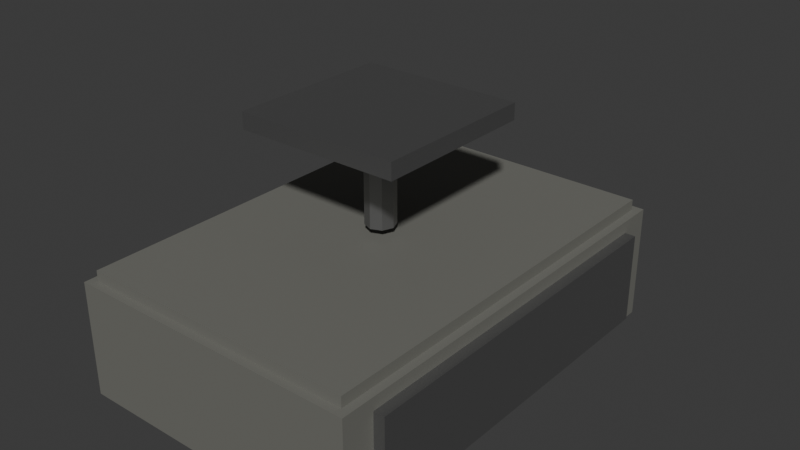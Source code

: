 # Source: Projector.blend  (saved by Blender 5.1.30; exported with 4.5.12 LTS)
import bpy
from mathutils import Matrix  # noqa: F401  (used for matrix-valued properties, if any)

bpy.ops.wm.read_factory_settings(use_empty=True)
scene = bpy.context.scene
scene.name = 'Scene'

# ---- collections
col_collection = bpy.data.collections.new('Collection'); scene.collection.children.link(col_collection)
col_prop_projector_ceiling = bpy.data.collections.new('Prop_Projector_Ceiling'); scene.collection.children.link(col_prop_projector_ceiling)

# ---- materials (node trees are filled in below, after node groups)
mat_mat_proj_body = bpy.data.materials.new('Mat_Proj_Body')
mat_mat_proj_metal = bpy.data.materials.new('Mat_Proj_Metal')
mat_mat_proj_lens = bpy.data.materials.new('Mat_Proj_Lens')

# ---- material node trees
mat_mat_proj_body.use_nodes = True; mat_mat_proj_body.node_tree.nodes.clear()
_N = mat_mat_proj_body.node_tree.nodes; _L = mat_mat_proj_body.node_tree.links
n0 = _N.new('ShaderNodeBsdfPrincipled'); n0.name = 'Principled BSDF'; n0.location = (-200, 100)
n0.inputs[0].default_value = (0.18, 0.18, 0.16, 1.0)
n0.inputs[1].default_value = 0.1
n0.inputs[2].default_value = 0.65
n1 = _N.new('ShaderNodeOutputMaterial'); n1.name = 'Material Output'; n1.location = (200, 100)
_L.new(n0.outputs[0], n1.inputs[0])
n1.is_active_output = True
mat_mat_proj_metal.use_nodes = True; mat_mat_proj_metal.node_tree.nodes.clear()
_N = mat_mat_proj_metal.node_tree.nodes; _L = mat_mat_proj_metal.node_tree.links
n0 = _N.new('ShaderNodeBsdfPrincipled'); n0.name = 'Principled BSDF'; n0.location = (-200, 100)
n0.inputs[0].default_value = (0.25, 0.25, 0.25, 1.0)
n0.inputs[1].default_value = 0.8
n0.inputs[2].default_value = 0.4
n1 = _N.new('ShaderNodeOutputMaterial'); n1.name = 'Material Output'; n1.location = (200, 100)
_L.new(n0.outputs[0], n1.inputs[0])
n1.is_active_output = True
mat_mat_proj_lens.use_nodes = True; mat_mat_proj_lens.node_tree.nodes.clear()
_N = mat_mat_proj_lens.node_tree.nodes; _L = mat_mat_proj_lens.node_tree.links
n0 = _N.new('ShaderNodeBsdfPrincipled'); n0.name = 'Principled BSDF'; n0.location = (-200, 100)
n0.inputs[0].default_value = (0.05, 0.08, 0.15, 1.0)
n0.inputs[1].default_value = 0.3
n0.inputs[2].default_value = 0.1
n1 = _N.new('ShaderNodeOutputMaterial'); n1.name = 'Material Output'; n1.location = (200, 100)
_L.new(n0.outputs[0], n1.inputs[0])
n1.is_active_output = True

# ---- world
world_world = bpy.data.worlds.new('World'); scene.world = world_world
world_world.use_nodes = True; world_world.node_tree.nodes.clear()
_N = world_world.node_tree.nodes; _L = world_world.node_tree.links
n0 = _N.new('ShaderNodeOutputWorld'); n0.name = 'World Output'; n0.location = (200, 100)
n1 = _N.new('ShaderNodeBackground'); n1.name = 'Background'; n1.location = (-200, 100)
n1.inputs[0].default_value = (0.05088, 0.05088, 0.05088, 1.0)
_L.new(n1.outputs[0], n0.inputs[0])
n0.is_active_output = True
world_world.color = (0.05088, 0.05088, 0.05088)
world_world.sun_shadow_jitter_overblur = 0.0

# ---- meshes
me_cube_001 = bpy.data.meshes.new('Cube.001')
me_cube_001.from_pydata([(-0.18, -0.2925, -0.15), (-0.18, -0.2925, -0.01), (-0.18, 0.2275, -0.15), (-0.18, 0.2275, -0.01), (0.18, -0.2925, -0.15), (0.18, -0.2925, -0.01), (0.18, 0.2275, -0.15), (0.18, 0.2275, -0.01), (-0.1, -0.1325, 0.13), (-0.1, -0.1325, 0.15), (-0.1, 0.0675, 0.13), (-0.1, 0.0675, 0.15), (0.1, -0.1325, 0.13), (0.1, -0.1325, 0.15), (0.1, 0.0675, 0.13), (0.1, 0.0675, 0.15), (0.0, 0.2925, -0.045), (0.0, 0.2625, -0.045), (0.01165, 0.2925, -0.04653), (0.01165, 0.2625, -0.04653), (0.0225, 0.2925, -0.05103), (0.0225, 0.2625, -0.05103), (0.03182, 0.2925, -0.05818), (0.03182, 0.2625, -0.05818), (0.03897, 0.2925, -0.0675), (0.03897, 0.2625, -0.0675), (0.04347, 0.2925, -0.07835), (0.04347, 0.2625, -0.07835), (0.045, 0.2925, -0.09), (0.045, 0.2625, -0.09), (0.04347, 0.2925, -0.1016), (0.04347, 0.2625, -0.1016), (0.03897, 0.2925, -0.1125), (0.03897, 0.2625, -0.1125), (0.03182, 0.2925, -0.1218), (0.03182, 0.2625, -0.1218), (0.0225, 0.2925, -0.129), (0.0225, 0.2625, -0.129), (0.01165, 0.2925, -0.1335), (0.01165, 0.2625, -0.1335), (0.0, 0.2925, -0.135), (0.0, 0.2625, -0.135), (-0.01165, 0.2925, -0.1335), (-0.01165, 0.2625, -0.1335), (-0.0225, 0.2925, -0.129), (-0.0225, 0.2625, -0.129), (-0.03182, 0.2925, -0.1218), (-0.03182, 0.2625, -0.1218), (-0.03897, 0.2925, -0.1125), (-0.03897, 0.2625, -0.1125), (-0.04347, 0.2925, -0.1016), (-0.04347, 0.2625, -0.1016), (-0.045, 0.2925, -0.09), (-0.045, 0.2625, -0.09), (-0.04347, 0.2925, -0.07835), (-0.04347, 0.2625, -0.07835), (-0.03897, 0.2925, -0.0675), (-0.03897, 0.2625, -0.0675), (-0.03182, 0.2925, -0.05818), (-0.03182, 0.2625, -0.05818), (-0.0225, 0.2925, -0.05103), (-0.0225, 0.2625, -0.05103), (-0.01165, 0.2925, -0.04653), (-0.01165, 0.2625, -0.04653), (-0.07, 0.1875, -0.15), (-0.07, 0.1875, -0.03), (-0.07, 0.2675, -0.15), (-0.07, 0.2675, -0.03), (0.07, 0.1875, -0.15), (0.07, 0.1875, -0.03), (0.07, 0.2675, -0.15), (0.07, 0.2675, -0.03), (0.0, -0.0145, 0.015), (0.0, -0.0145, 0.135), (0.01273, -0.01977, 0.015), (0.01273, -0.01977, 0.135), (0.018, -0.0325, 0.015), (0.018, -0.0325, 0.135), (0.01273, -0.04523, 0.015), (0.01273, -0.04523, 0.135), (0.0, -0.0505, 0.015), (0.0, -0.0505, 0.135), (-0.01273, -0.04523, 0.015), (-0.01273, -0.04523, 0.135), (-0.018, -0.0325, 0.015), (-0.018, -0.0325, 0.135), (-0.01273, -0.01977, 0.015), (-0.01273, -0.01977, 0.135), (-0.17, -0.2825, -0.013), (-0.17, -0.2825, 0.003), (-0.17, 0.2175, -0.013), (-0.17, 0.2175, 0.003), (0.17, -0.2825, -0.013), (0.17, -0.2825, 0.003), (0.17, 0.2175, -0.013), (0.17, 0.2175, 0.003), (-0.193, -0.2525, -0.135), (-0.193, -0.2525, -0.025), (-0.193, 0.1875, -0.135), (-0.193, 0.1875, -0.025), (-0.177, -0.2525, -0.135), (-0.177, -0.2525, -0.025), (-0.177, 0.1875, -0.135), (-0.177, 0.1875, -0.025), (0.177, -0.2525, -0.135), (0.177, -0.2525, -0.025), (0.177, 0.1875, -0.135), (0.177, 0.1875, -0.025), (0.193, -0.2525, -0.135), (0.193, -0.2525, -0.025), (0.193, 0.1875, -0.135), (0.193, 0.1875, -0.025)], [], [(0, 1, 3, 2), (2, 3, 7, 6), (6, 7, 5, 4), (4, 5, 1, 0), (2, 6, 4, 0), (7, 3, 1, 5), (8, 9, 11, 10), (10, 11, 15, 14), (14, 15, 13, 12), (12, 13, 9, 8), (10, 14, 12, 8), (15, 11, 9, 13), (16, 17, 19, 18), (18, 19, 21, 20), (20, 21, 23, 22), (22, 23, 25, 24), (24, 25, 27, 26), (26, 27, 29, 28), (28, 29, 31, 30), (30, 31, 33, 32), (32, 33, 35, 34), (34, 35, 37, 36), (36, 37, 39, 38), (38, 39, 41, 40), (40, 41, 43, 42), (42, 43, 45, 44), (44, 45, 47, 46), (46, 47, 49, 48), (48, 49, 51, 50), (50, 51, 53, 52), (52, 53, 55, 54), (54, 55, 57, 56), (56, 57, 59, 58), (58, 59, 61, 60), (19, 17, 63, 61, 59, 57, 55, 53, 51, 49, 47, 45, 43, 41, 39, 37, 35, 33, 31, 29, 27, 25, 23, 21), (60, 61, 63, 62), (62, 63, 17, 16), (16, 18, 20, 22, 24, 26, 28, 30, 32, 34, 36, 38, 40, 42, 44, 46, 48, 50, 52, 54, 56, 58, 60, 62), (64, 65, 67, 66), (66, 67, 71, 70), (70, 71, 69, 68), (68, 69, 65, 64), (66, 70, 68, 64), (71, 67, 65, 69), (72, 73, 75, 74), (74, 75, 77, 76), (76, 77, 79, 78), (78, 79, 81, 80), (80, 81, 83, 82), (82, 83, 85, 84), (75, 73, 87, 85, 83, 81, 79, 77), (84, 85, 87, 86), (86, 87, 73, 72), (72, 74, 76, 78, 80, 82, 84, 86), (88, 89, 91, 90), (90, 91, 95, 94), (94, 95, 93, 92), (92, 93, 89, 88), (90, 94, 92, 88), (95, 91, 89, 93), (96, 97, 99, 98), (98, 99, 103, 102), (102, 103, 101, 100), (100, 101, 97, 96), (98, 102, 100, 96), (103, 99, 97, 101), (104, 105, 107, 106), (106, 107, 111, 110), (110, 111, 109, 108), (108, 109, 105, 104), (106, 110, 108, 104), (111, 107, 105, 109)])
me_cube_001.polygons.foreach_set('material_index', [0, 0, 0, 0, 0, 0, 1, 1, 1, 1, 1, 1, 2, 2, 2, 2, 2, 2, 2, 2, 2, 2, 2, 2, 2, 2, 2, 2, 2, 2, 2, 2, 2, 2, 2, 2, 2, 2, 0, 0, 0, 0, 0, 0, 1, 1, 1, 1, 1, 1, 1, 1, 1, 1, 0, 0, 0, 0, 0, 0, 1, 1, 1, 1, 1, 1, 1, 1, 1, 1, 1, 1])
_uv = me_cube_001.uv_layers.new(name='UVMap')
_uv.uv.foreach_set('vector', [0.375, 0.0, 0.625, 0.0, 0.625, 0.25, 0.375, 0.25, 0.375, 0.25, 0.625, 0.25, 0.625, 0.5, 0.375, 0.5, 0.375, 0.5, 0.625, 0.5, 0.625, 0.75, 0.375, 0.75, 0.375, 0.75, 0.625, 0.75, 0.625, 1.0, 0.375, 1.0, 0.125, 0.5, 0.375, 0.5, 0.375, 0.75, 0.125, 0.75, 0.625, 0.5, 0.875, 0.5, 0.875, 0.75, 0.625, 0.75, 0.375, 0.0, 0.625, 0.0, 0.625, 0.25, 0.375, 0.25, 0.375, 0.25, 0.625, 0.25, 0.625, 0.5, 0.375, 0.5, 0.375, 0.5, 0.625, 0.5, 0.625, 0.75, 0.375, 0.75, 0.375, 0.75, 0.625, 0.75, 0.625, 1.0, 0.375, 1.0, 0.125, 0.5, 0.375, 0.5, 0.375, 0.75, 0.125, 0.75, 0.625, 0.5, 0.875, 0.5, 0.875, 0.75, 0.625, 0.75, 1.0, 0.5, 1.0, 1.0, 0.9583, 1.0, 0.9583, 0.5, 0.9583, 0.5, 0.9583, 1.0, 0.9167, 1.0, 0.9167, 0.5, 0.9167, 0.5, 0.9167, 1.0, 0.875, 1.0, 0.875, 0.5, 0.875, 0.5, 0.875, 1.0, 0.8333, 1.0, 0.8333, 0.5, 0.8333, 0.5, 0.8333, 1.0, 0.7917, 1.0, 0.7917, 0.5, 0.7917, 0.5, 0.7917, 1.0, 0.75, 1.0, 0.75, 0.5, 0.75, 0.5, 0.75, 1.0, 0.7083, 1.0, 0.7083, 0.5, 0.7083, 0.5, 0.7083, 1.0, 0.6667, 1.0, 0.6667, 0.5, 0.6667, 0.5, 0.6667, 1.0, 0.625, 1.0, 0.625, 0.5, 0.625, 0.5, 0.625, 1.0, 0.5833, 1.0, 0.5833, 0.5, 0.5833, 0.5, 0.5833, 1.0, 0.5417, 1.0, 0.5417, 0.5, 0.5417, 0.5, 0.5417, 1.0, 0.5, 1.0, 0.5, 0.5, 0.5, 0.5, 0.5, 1.0, 0.4583, 1.0, 0.4583, 0.5, 0.4583, 0.5, 0.4583, 1.0, 0.4167, 1.0, 0.4167, 0.5, 0.4167, 0.5, 0.4167, 1.0, 0.375, 1.0, 0.375, 0.5, 0.375, 0.5, 0.375, 1.0, 0.3333, 1.0, 0.3333, 0.5, 0.3333, 0.5, 0.3333, 1.0, 0.2917, 1.0, 0.2917, 0.5, 0.2917, 0.5, 0.2917, 1.0, 0.25, 1.0, 0.25, 0.5, 0.25, 0.5, 0.25, 1.0, 0.2083, 1.0, 0.2083, 0.5, 0.2083, 0.5, 0.2083, 1.0, 0.1667, 1.0, 0.1667, 0.5, 0.1667, 0.5, 0.1667, 1.0, 0.125, 1.0, 0.125, 0.5, 0.125, 0.5, 0.125, 1.0, 0.08333, 1.0, 0.08333, 0.5, 0.3121, 0.4818, 0.25, 0.49, 0.1879, 0.4818, 0.13, 0.4578, 0.08029, 0.4197, 0.04215, 0.37, 0.01818, 0.3121, 0.01, 0.25, 0.01818, 0.1879, 0.04215, 0.13, 0.08029, 0.08029, 0.13, 0.04215, 0.1879, 0.01818, 0.25, 0.01, 0.3121, 0.01818, 0.37, 0.04215, 0.4197, 0.08029, 0.4578, 0.13, 0.4818, 0.1879, 0.49, 0.25, 0.4818, 0.3121, 0.4578, 0.37, 0.4197, 0.4197, 0.37, 0.4578, 0.08333, 0.5, 0.08333, 1.0, 0.04167, 1.0, 0.04167, 0.5, 0.04167, 0.5, 0.04167, 1.0, -1.863e-07, 1.0, -1.863e-07, 0.5, 0.75, 0.49, 0.8121, 0.4818, 0.87, 0.4578, 0.9197, 0.4197, 0.9578, 0.37, 0.9818, 0.3121, 0.99, 0.25, 0.9818, 0.1879, 0.9578, 0.13, 0.9197, 0.08029, 0.87, 0.04215, 0.8121, 0.01818, 0.75, 0.01, 0.6879, 0.01818, 0.63, 0.04215, 0.5803, 0.08029, 0.5422, 0.13, 0.5182, 0.1879, 0.51, 0.25, 0.5182, 0.3121, 0.5422, 0.37, 0.5803, 0.4197, 0.63, 0.4578, 0.6879, 0.4818, 0.375, 0.0, 0.625, 0.0, 0.625, 0.25, 0.375, 0.25, 0.375, 0.25, 0.625, 0.25, 0.625, 0.5, 0.375, 0.5, 0.375, 0.5, 0.625, 0.5, 0.625, 0.75, 0.375, 0.75, 0.375, 0.75, 0.625, 0.75, 0.625, 1.0, 0.375, 1.0, 0.125, 0.5, 0.375, 0.5, 0.375, 0.75, 0.125, 0.75, 0.625, 0.5, 0.875, 0.5, 0.875, 0.75, 0.625, 0.75, 1.0, 0.5, 1.0, 1.0, 0.875, 1.0, 0.875, 0.5, 0.875, 0.5, 0.875, 1.0, 0.75, 1.0, 0.75, 0.5, 0.75, 0.5, 0.75, 1.0, 0.625, 1.0, 0.625, 0.5, 0.625, 0.5, 0.625, 1.0, 0.5, 1.0, 0.5, 0.5, 0.5, 0.5, 0.5, 1.0, 0.375, 1.0, 0.375, 0.5, 0.375, 0.5, 0.375, 1.0, 0.25, 1.0, 0.25, 0.5, 0.4197, 0.4197, 0.25, 0.49, 0.08029, 0.4197, 0.01, 0.25, 0.08029, 0.08029, 0.25, 0.01, 0.4197, 0.08029, 0.49, 0.25, 0.25, 0.5, 0.25, 1.0, 0.125, 1.0, 0.125, 0.5, 0.125, 0.5, 0.125, 1.0, 0.0, 1.0, 0.0, 0.5, 0.75, 0.49, 0.9197, 0.4197, 0.99, 0.25, 0.9197, 0.08029, 0.75, 0.01, 0.5803, 0.08029, 0.51, 0.25, 0.5803, 0.4197, 0.375, 0.0, 0.625, 0.0, 0.625, 0.25, 0.375, 0.25, 0.375, 0.25, 0.625, 0.25, 0.625, 0.5, 0.375, 0.5, 0.375, 0.5, 0.625, 0.5, 0.625, 0.75, 0.375, 0.75, 0.375, 0.75, 0.625, 0.75, 0.625, 1.0, 0.375, 1.0, 0.125, 0.5, 0.375, 0.5, 0.375, 0.75, 0.125, 0.75, 0.625, 0.5, 0.875, 0.5, 0.875, 0.75, 0.625, 0.75, 0.375, 0.0, 0.625, 0.0, 0.625, 0.25, 0.375, 0.25, 0.375, 0.25, 0.625, 0.25, 0.625, 0.5, 0.375, 0.5, 0.375, 0.5, 0.625, 0.5, 0.625, 0.75, 0.375, 0.75, 0.375, 0.75, 0.625, 0.75, 0.625, 1.0, 0.375, 1.0, 0.125, 0.5, 0.375, 0.5, 0.375, 0.75, 0.125, 0.75, 0.625, 0.5, 0.875, 0.5, 0.875, 0.75, 0.625, 0.75, 0.375, 0.0, 0.625, 0.0, 0.625, 0.25, 0.375, 0.25, 0.375, 0.25, 0.625, 0.25, 0.625, 0.5, 0.375, 0.5, 0.375, 0.5, 0.625, 0.5, 0.625, 0.75, 0.375, 0.75, 0.375, 0.75, 0.625, 0.75, 0.625, 1.0, 0.375, 1.0, 0.125, 0.5, 0.375, 0.5, 0.375, 0.75, 0.125, 0.75, 0.625, 0.5, 0.875, 0.5, 0.875, 0.75, 0.625, 0.75])
me_cube_001.materials.append(mat_mat_proj_body)
me_cube_001.materials.append(mat_mat_proj_metal)
me_cube_001.materials.append(mat_mat_proj_lens)
me_cube_001.update()

# ---- objects
ob_prop_projector_ceiling_01 = bpy.data.objects.new('Prop_Projector_Ceiling_01', me_cube_001)

# ---- transforms, parenting, visibility, modifiers, constraints
ob_prop_projector_ceiling_01.location = (0.0, 0.0325, 0.08)

# ---- collection membership
col_prop_projector_ceiling.objects.link(ob_prop_projector_ceiling_01)

# ---- scene / render settings (as saved in the file)
scene.frame_start = 1; scene.frame_end = 250; scene.frame_set(1)
scene.render.engine = 'BLENDER_EEVEE_NEXT'
scene.render.bake_bias = 0.0
scene.render.bake_samples = 0
scene.cycles.sampling_pattern = 'TABULATED_SOBOL'
scene.eevee.use_volume_custom_range = False
bpy.context.view_layer.update()

# ---- added for rendering (the .blend has no active camera and no usable light): camera, sun
cam_auto = bpy.data.cameras.new('AutoCamera')
cam_auto.lens = 50.0
cam_auto.sensor_width = 36.0
cam_auto.clip_end = 1000.0
ob_auto_camera = bpy.data.objects.new('AutoCamera', cam_auto)
scene.collection.objects.link(ob_auto_camera)
ob_auto_camera.location = (0.705371, -0.813946, 0.644297)
ob_auto_camera.rotation_euler = (1.09748, -7.21219e-08, 0.694738)
scene.camera = ob_auto_camera
light_auto_sun = bpy.data.lights.new('AutoSun', 'SUN')
light_auto_sun.energy = 3.0
light_auto_sun.angle = 0.0523599
ob_auto_sun = bpy.data.objects.new('AutoSun', light_auto_sun)
scene.collection.objects.link(ob_auto_sun)
ob_auto_sun.rotation_euler = (0.872665, 0.174533, 0.523599)
bpy.context.view_layer.update()
